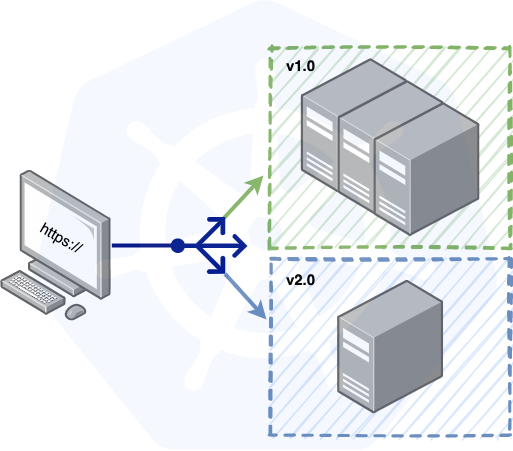

The diagram above was exported from draw.io. Its source (the exported page's mxGraphModel, read from the mxfile embedded in the PNG):
<mxGraphModel dx="3691" dy="1020" grid="1" gridSize="10" guides="1" tooltips="1" connect="1" arrows="1" fold="1" page="1" pageScale="1" pageWidth="827" pageHeight="1169" math="0" shadow="0">
  <root>
    <mxCell id="0" />
    <mxCell id="1" parent="0" />
    <mxCell id="2" value="" style="rounded=0;whiteSpace=wrap;html=1;fontSize=15;dashed=1;fillColor=#dae8fc;strokeWidth=3;strokeColor=#6c8ebf;fontStyle=0;sketch=1;glass=1;" vertex="1" parent="1">
      <mxGeometry x="-820" y="473" width="240" height="177" as="geometry" />
    </mxCell>
    <mxCell id="3" value="" style="rounded=0;whiteSpace=wrap;html=1;fontSize=15;dashed=1;fillColor=#d5e8d4;strokeWidth=3;strokeColor=#82b366;shadow=0;glass=1;sketch=1;" vertex="1" parent="1">
      <mxGeometry x="-820" y="262" width="240" height="200" as="geometry" />
    </mxCell>
    <mxCell id="4" style="edgeStyle=none;rounded=0;orthogonalLoop=1;jettySize=auto;html=1;entryX=0.5;entryY=0.13;entryDx=0;entryDy=0;entryPerimeter=0;strokeWidth=4;fontSize=15;endArrow=none;endFill=0;fillColor=#0050ef;strokeColor=#061787;" edge="1" source="5" target="15" parent="1">
      <mxGeometry relative="1" as="geometry" />
    </mxCell>
    <mxCell id="5" value="" style="points=[];aspect=fixed;html=1;align=center;shadow=0;dashed=0;image;image=img/lib/allied_telesis/computer_and_terminals/Personal_Computer.svg;fontSize=15;" vertex="1" parent="1">
      <mxGeometry x="-1090" y="384.55" width="111.34" height="150.9" as="geometry" />
    </mxCell>
    <mxCell id="6" value="https://" style="text;html=1;align=center;verticalAlign=middle;resizable=0;points=[];autosize=1;fontSize=15;rotation=120;horizontal=0;" vertex="1" parent="1">
      <mxGeometry x="-1059.33" y="442" width="60" height="20" as="geometry" />
    </mxCell>
    <mxCell id="7" value="" style="points=[];aspect=fixed;html=1;align=center;shadow=0;dashed=0;image;image=img/lib/allied_telesis/computer_and_terminals/Server_Desktop.svg;fontSize=15;" vertex="1" parent="1">
      <mxGeometry x="-789.21" y="273" width="105.71" height="134" as="geometry" />
    </mxCell>
    <mxCell id="8" value="" style="points=[];aspect=fixed;html=1;align=center;shadow=0;dashed=0;image;image=img/lib/allied_telesis/computer_and_terminals/Server_Desktop.svg;fontSize=15;" vertex="1" parent="1">
      <mxGeometry x="-752.5" y="295" width="105.71" height="134" as="geometry" />
    </mxCell>
    <mxCell id="9" value="" style="points=[];aspect=fixed;html=1;align=center;shadow=0;dashed=0;image;image=img/lib/allied_telesis/computer_and_terminals/Server_Desktop.svg;fontSize=15;" vertex="1" parent="1">
      <mxGeometry x="-716.5" y="317" width="105.71" height="134" as="geometry" />
    </mxCell>
    <mxCell id="10" value="" style="points=[];aspect=fixed;html=1;align=center;shadow=0;dashed=0;image;image=img/lib/allied_telesis/computer_and_terminals/Server_Desktop.svg;fontSize=15;" vertex="1" parent="1">
      <mxGeometry x="-752.86" y="494.5" width="105.71" height="134" as="geometry" />
    </mxCell>
    <mxCell id="11" value="v1.0" style="text;html=1;align=center;verticalAlign=middle;resizable=0;points=[];autosize=1;fontSize=15;fontStyle=1" vertex="1" parent="1">
      <mxGeometry x="-810" y="270" width="40" height="20" as="geometry" />
    </mxCell>
    <mxCell id="12" value="v2.0" style="text;html=1;align=center;verticalAlign=middle;resizable=0;points=[];autosize=1;fontSize=15;fontStyle=1" vertex="1" parent="1">
      <mxGeometry x="-810" y="484" width="40" height="20" as="geometry" />
    </mxCell>
    <mxCell id="13" style="edgeStyle=none;rounded=0;orthogonalLoop=1;jettySize=auto;html=1;strokeWidth=4;fontSize=15;exitX=0.895;exitY=0.621;exitDx=0;exitDy=0;exitPerimeter=0;fillColor=#d5e8d4;shadow=0;sketch=0;gradientColor=#97d077;strokeColor=#82b366;" edge="1" parent="1">
      <mxGeometry relative="1" as="geometry">
        <mxPoint x="-827" y="390" as="targetPoint" />
        <mxPoint x="-871.1793699999998" y="437.48" as="sourcePoint" />
      </mxGeometry>
    </mxCell>
    <mxCell id="14" style="edgeStyle=none;rounded=0;orthogonalLoop=1;jettySize=auto;html=1;exitX=0;exitY=0.71;exitDx=0;exitDy=0;exitPerimeter=0;strokeWidth=4;fontSize=15;gradientColor=#7ea6e0;fillColor=#dae8fc;strokeColor=#6c8ebf;" edge="1" source="15" parent="1">
      <mxGeometry relative="1" as="geometry">
        <mxPoint x="-824" y="534" as="targetPoint" />
      </mxGeometry>
    </mxCell>
    <mxCell id="15" value="" style="aspect=fixed;pointerEvents=1;shadow=0;dashed=0;html=1;strokeColor=none;labelPosition=center;verticalLabelPosition=bottom;verticalAlign=top;align=center;fillColor=#00188D;shape=mxgraph.azure.load_balancer_generic;rounded=1;fontSize=15;rotation=-90;" vertex="1" parent="1">
      <mxGeometry x="-910" y="421.48" width="57" height="77.03" as="geometry" />
    </mxCell>
    <mxCell id="16" value="" style="aspect=fixed;html=1;points=[];align=center;image;fontSize=12;image=img/lib/mscae/Kubernetes.svg;opacity=5;" vertex="1" parent="1">
      <mxGeometry x="-1059.33" y="215" width="468.75" height="450" as="geometry" />
    </mxCell>
  </root>
</mxGraphModel>